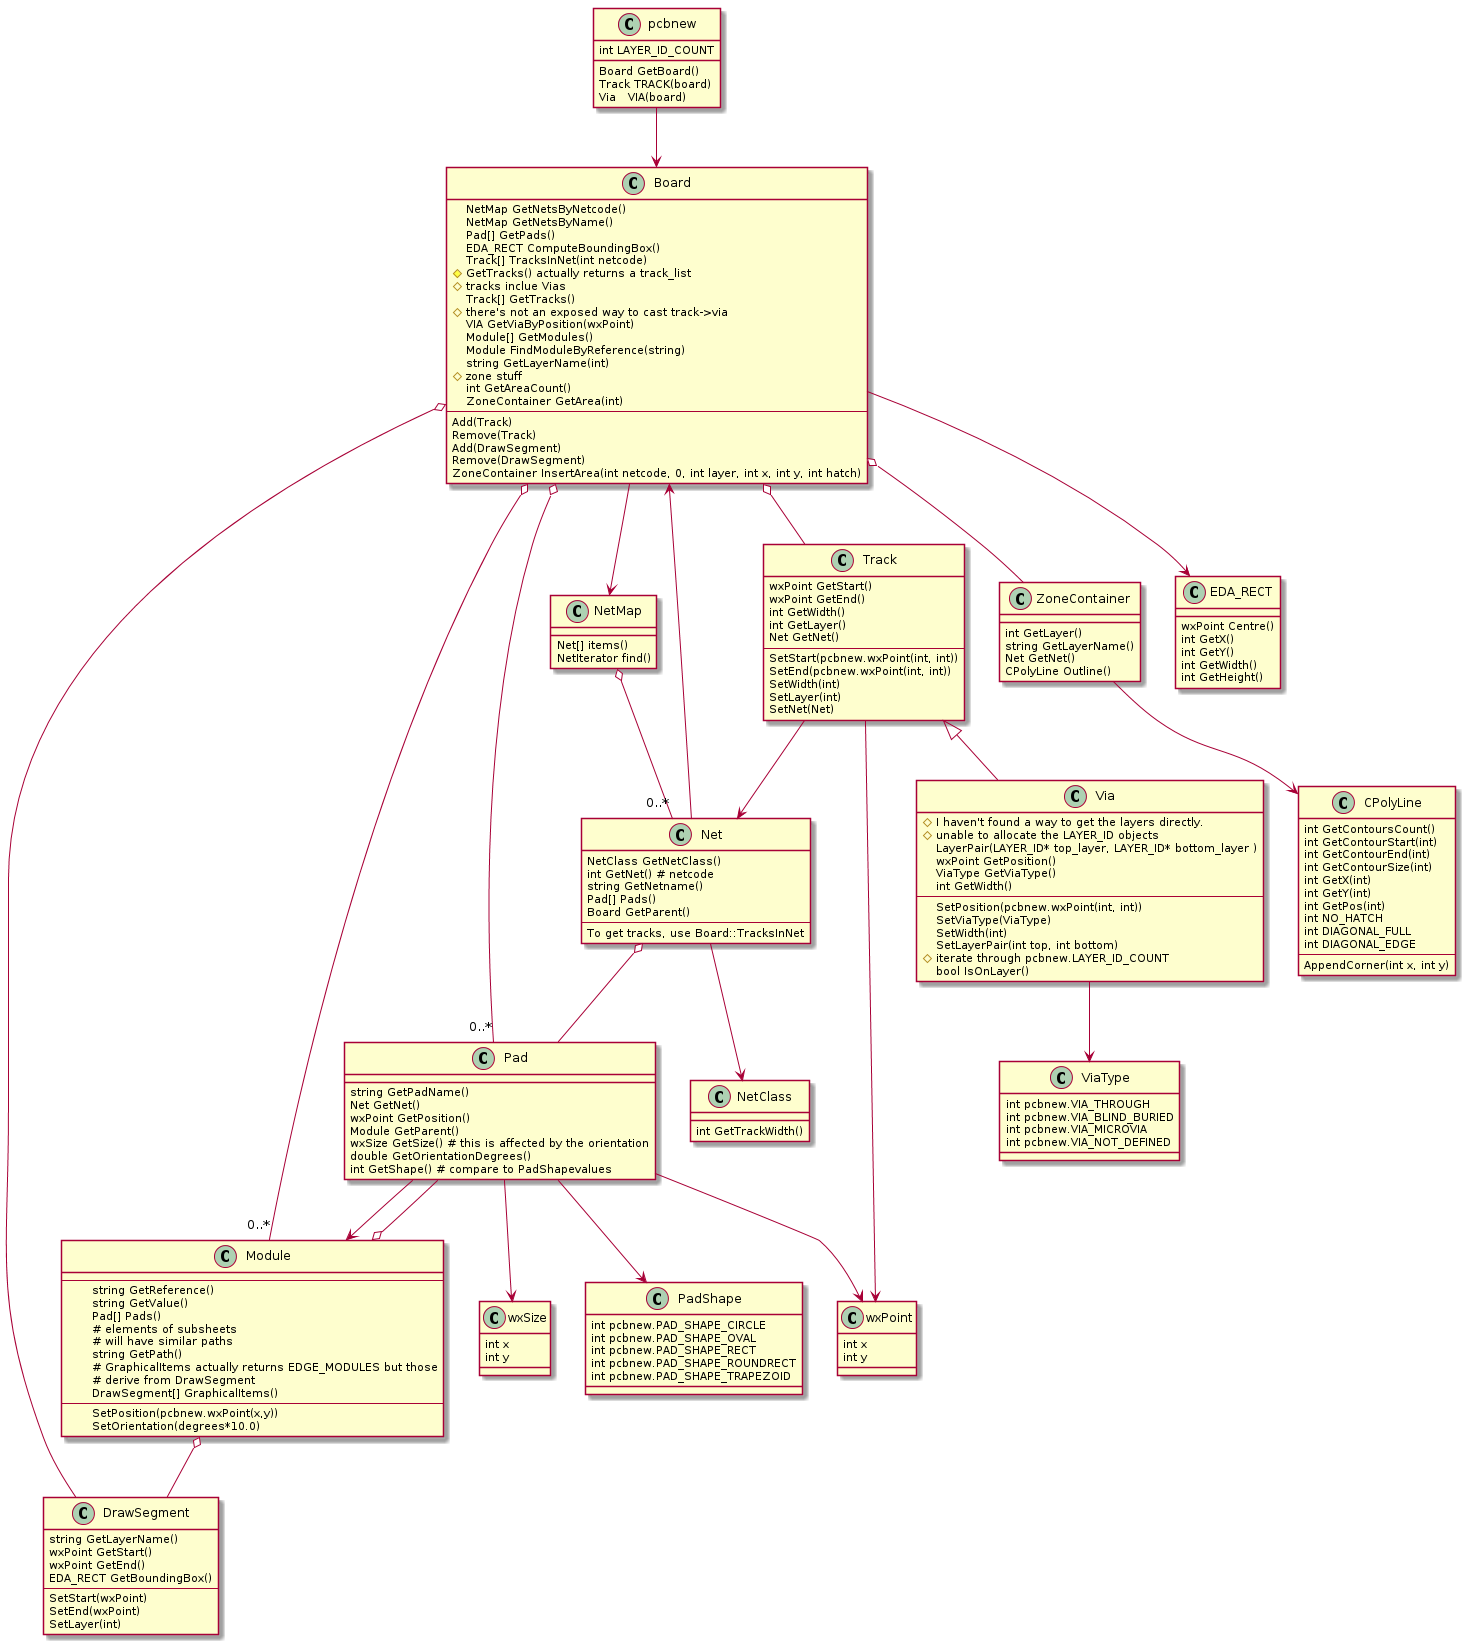

The diagram above was rendered by PlantUML. Its source (embedded in the PNG):
@startuml

pcbnew --> Board
Board --> NetMap
Board o-- "0..*" Pad
Board o-- "0..*" Module
Board o-- ZoneContainer

NetMap o-- "0..*" Net

Pad --> wxPoint
Pad --> Module
Pad --> wxSize
Pad --> PadShape
Board --> EDA_RECT
Board o-- Track
Board o-- DrawSegment
Module o-- Pad
Module o-- DrawSegment

ZoneContainer --> CPolyLine

Net --> NetClass
Net o-- Pad
Net --> Board
Track --> Net
Track --> wxPoint

Track <|-- Via
Via --> ViaType

class pcbnew {
      Board GetBoard()
      Track TRACK(board)
      Via   VIA(board)
      
      int LAYER_ID_COUNT
}

class Board {
      NetMap GetNetsByNetcode()
      NetMap GetNetsByName()
      Pad[] GetPads()
      EDA_RECT ComputeBoundingBox()
      Track[] TracksInNet(int netcode)
      # GetTracks() actually returns a track_list
      # tracks inclue Vias
      Track[] GetTracks()
      # there's not an exposed way to cast track->via
      VIA GetViaByPosition(wxPoint)
      Module[] GetModules()
      Module FindModuleByReference(string)
      string GetLayerName(int)
      # zone stuff
      int GetAreaCount()
      ZoneContainer GetArea(int)
      --
      Add(Track)
      Remove(Track)
      Add(DrawSegment)
      Remove(DrawSegment)

      ZoneContainer InsertArea(int netcode, 0, int layer, int x, int y, int hatch)
}

class DrawSegment {
      string GetLayerName()
      wxPoint GetStart()
      wxPoint GetEnd()
      EDA_RECT GetBoundingBox()
      --
      SetStart(wxPoint)
      SetEnd(wxPoint)
      SetLayer(int)
}

class ZoneContainer {
      int GetLayer()
      string GetLayerName()
      Net GetNet()

      CPolyLine Outline()
}

class CPolyLine {
      int GetContoursCount()
      int GetContourStart(int)
      int GetContourEnd(int)
      int GetContourSize(int)
      int GetX(int)
      int GetY(int)
      int GetPos(int)

      int NO_HATCH
      int DIAGONAL_FULL
      int DIAGONAL_EDGE

      --
      AppendCorner(int x, int y)
}

class Pad  {
      string GetPadName()
      Net GetNet()
      wxPoint GetPosition()
      Module GetParent()
      wxSize GetSize() # this is affected by the orientation
      double GetOrientationDegrees()
      int GetShape() # compare to PadShapevalues
}

class Module {
--
      string GetReference()
      string GetValue()
      Pad[] Pads()
      # elements of subsheets
      # will have similar paths
      string GetPath()
      # GraphicalItems actually returns EDGE_MODULES but those
      # derive from DrawSegment
      DrawSegment[] GraphicalItems()
--
      SetPosition(pcbnew.wxPoint(x,y))
      SetOrientation(degrees*10.0)
}

class NetMap {
      Net[] items()
      NetIterator find()
}

class Net {
  NetClass GetNetClass()
  int GetNet() # netcode
  string GetNetname()
  Pad[] Pads()
  Board GetParent()
  --
  To get tracks, use Board::TracksInNet
}

NetClass : int GetTrackWidth()

class wxPoint {
      int x
      int y
}

class wxSize {
      int x
      int y
}

class EDA_RECT {
      wxPoint Centre()
      int GetX()
      int GetY()
      int GetWidth()
      int GetHeight()
}

class Track {
      wxPoint GetStart()
      wxPoint GetEnd()
      int GetWidth()
      int GetLayer()
      Net GetNet()
      --
      SetStart(pcbnew.wxPoint(int, int))
      SetEnd(pcbnew.wxPoint(int, int))
      SetWidth(int)
      SetLayer(int)


      SetNet(Net)
}

class Via {
   # I haven't found a way to get the layers directly.
   # unable to allocate the LAYER_ID objects
   LayerPair(LAYER_ID* top_layer, LAYER_ID* bottom_layer )
   wxPoint GetPosition()
   ViaType GetViaType()
   int GetWidth()
   --
   SetPosition(pcbnew.wxPoint(int, int))
   SetViaType(ViaType)
   SetWidth(int)
   SetLayerPair(int top, int bottom)
   # iterate through pcbnew.LAYER_ID_COUNT
   bool IsOnLayer()
}

class PadShape {
    int pcbnew.PAD_SHAPE_CIRCLE
    int pcbnew.PAD_SHAPE_OVAL
    int pcbnew.PAD_SHAPE_RECT
    int pcbnew.PAD_SHAPE_ROUNDRECT
    int pcbnew.PAD_SHAPE_TRAPEZOID
}

class ViaType {
    int pcbnew.VIA_THROUGH     
    int pcbnew.VIA_BLIND_BURIED
    int pcbnew.VIA_MICROVIA    
    int pcbnew.VIA_NOT_DEFINED
}
@enduml